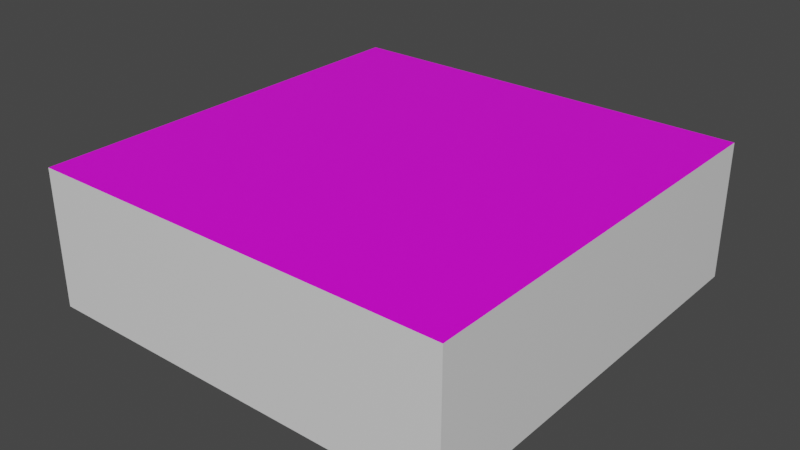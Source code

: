 # Source: Cubeplatform3.blend  (saved by Blender 2.80.75; exported with 4.5.12 LTS)
import bpy
from mathutils import Matrix  # noqa: F401  (used for matrix-valued properties, if any)

bpy.ops.wm.read_factory_settings(use_empty=True)
scene = bpy.context.scene
scene.name = 'Scene'

# ---- collections
col_collection = bpy.data.collections.new('Collection'); scene.collection.children.link(col_collection)

# ---- images (referenced by path relative to the original .blend; pixels are not part of the script)
import os
ASSET_DIR = os.environ.get("B2B_ASSET_DIR", "")  # directory of the original .blend (textures are referenced by path, not embedded)
HERE = os.path.dirname(os.path.abspath(__file__))  # packed textures are extracted next to this script under _unpacked/

def load_image(name, relpath, width, height, colorspace="sRGB"):
    """Load a texture the original file referenced (path relative to the .blend, or extracted next to this script)."""
    p = next((c for c in (os.path.join(HERE, relpath), os.path.join(ASSET_DIR, relpath)) if relpath and os.path.exists(c)), "")
    if p:
        img = bpy.data.images.load(p, check_existing=True)
        img.name = name
    else:  # same state as the original file: an image datablock whose file is absent (Cycles renders it pink)
        img = bpy.data.images.new(name, width, height)
        img.source = "FILE"
        img.filepath = "//" + (relpath or name)
    img.colorspace_settings.name = colorspace
    return img
img_compass3_jpg = load_image('Compass3.jpg', 'Compass3.jpg', 1024, 1024, 'sRGB')

# ---- materials (node trees are filled in below, after node groups)
mat_compass1 = bpy.data.materials.new('compass1')
mat_compass1.alpha_threshold = 0.0
mat_compass1.use_transparent_shadow = False
mat_compass1.line_color = (0.0, 0.0, 0.0, 1.0)
mat_compass3 = bpy.data.materials.new('compass3')
mat_compass3.alpha_threshold = 0.0
mat_compass3.use_transparent_shadow = False
mat_compass3.line_color = (0.0, 0.0, 0.0, 1.0)

# ---- material node trees
mat_compass1.use_nodes = True; mat_compass1.node_tree.nodes.clear()
_N = mat_compass1.node_tree.nodes; _L = mat_compass1.node_tree.links
n0 = _N.new('ShaderNodeOutputMaterial'); n0.name = 'Material Output'; n0.location = (300, 238)
n1 = _N.new('ShaderNodeBsdfPrincipled'); n1.name = 'Principled BSDF'; n1.location = (10, 238)
n1.distribution = 'GGX'
n1.subsurface_method = 'BURLEY'
n1.inputs[2].default_value = 0.4
n1.inputs[3].default_value = 1.45
n1.inputs[27].default_value = (0.0, 0.0, 0.0, 1.0)
n1.inputs[28].default_value = 1.0
_L.new(n1.outputs[0], n0.inputs[0])
n0.is_active_output = True
mat_compass3.use_nodes = True; mat_compass3.node_tree.nodes.clear()
_N = mat_compass3.node_tree.nodes; _L = mat_compass3.node_tree.links
n0 = _N.new('ShaderNodeOutputMaterial'); n0.name = 'Material Output'; n0.location = (300, 238)
n1 = _N.new('ShaderNodeBsdfPrincipled'); n1.name = 'Principled BSDF'; n1.location = (10, 238)
n1.distribution = 'GGX'
n1.subsurface_method = 'BURLEY'
n1.inputs[2].default_value = 0.4
n1.inputs[3].default_value = 1.45
n1.inputs[27].default_value = (0.0, 0.0, 0.0, 1.0)
n1.inputs[28].default_value = 1.0
n2 = _N.new('ShaderNodeTexImage'); n2.name = 'Image Texture'; n2.location = (-280, 218)
n2.image = img_compass3_jpg
_L.new(n1.outputs[0], n0.inputs[0])
_L.new(n2.outputs[0], n1.inputs[0])
n0.is_active_output = True

# ---- world
world_world = bpy.data.worlds.new('World'); scene.world = world_world
world_world.use_nodes = True; world_world.node_tree.nodes.clear()
_N = world_world.node_tree.nodes; _L = world_world.node_tree.links
n0 = _N.new('ShaderNodeOutputWorld'); n0.name = 'World Output'; n0.location = (300, 300)
n1 = _N.new('ShaderNodeBackground'); n1.name = 'Background'; n1.location = (10, 300)
n1.inputs[0].default_value = (0.05088, 0.05088, 0.05088, 1.0)
_L.new(n1.outputs[0], n0.inputs[0])
n0.is_active_output = True
world_world.color = (0.05088, 0.05088, 0.05088)
world_world.use_sun_shadow = False
world_world.sun_shadow_jitter_overblur = 0.0

# ---- meshes
me_cube_002 = bpy.data.meshes.new('Cube.002')
me_cube_002.from_pydata([(8.456, 8.456, 8.456), (8.456, 8.456, -8.456), (8.456, -8.456, 8.456), (8.456, -8.456, -8.456), (-8.456, 8.456, 8.456), (-8.456, 8.456, -8.456), (-8.456, -8.456, 8.456), (-8.456, -8.456, -8.456)], [], [(0, 4, 6, 2), (3, 2, 6, 7), (7, 6, 4, 5), (5, 1, 3, 7), (1, 0, 2, 3), (5, 4, 0, 1)])
me_cube_002.polygons.foreach_set('material_index', [1, 0, 0, 0, 0, 0])
_uv = me_cube_002.uv_layers.new(name='UVMap')
_uv.uv.foreach_set('vector', [9.919e-05, 9.941e-05, 0.9999, 9.919e-05, 0.9999, 0.9841, 9.924e-05, 0.9841, 0.375, 0.25, 0.625, 0.25, 0.625, 0.5, 0.375, 0.5, 0.375, 0.5, 0.625, 0.5, 0.625, 0.75, 0.375, 0.75, 0.375, 0.75, 0.625, 0.75, 0.625, 1.0, 0.375, 1.0, 0.125, 0.5, 0.375, 0.5, 0.375, 0.75, 0.125, 0.75, 0.625, 0.5, 0.875, 0.5, 0.875, 0.75, 0.625, 0.75])
me_cube_002.materials.append(mat_compass1)
me_cube_002.materials.append(mat_compass3)
me_cube_002.use_remesh_preserve_volume = False
me_cube_002.use_remesh_preserve_attributes = False
me_cube_002.use_mirror_vertex_groups = False
me_cube_002.update()

# ---- objects
ob_cube_002 = bpy.data.objects.new('Cube.002', me_cube_002)

# ---- transforms, parenting, visibility, modifiers, constraints
ob_cube_002.location = (0.7816, 1.863, 1.104)
ob_cube_002.scale = (1.0, 1.0, 0.3241)
ob_cube_002.lock_rotations_4d = False
ob_cube_002.empty_display_type = 'ARROWS'
ob_cube_002.lineart.crease_threshold = 0.0

# ---- collection membership
col_collection.objects.link(ob_cube_002)

# ---- scene / render settings (as saved in the file)
scene.frame_start = 1; scene.frame_end = 250; scene.frame_set(0)
scene.render.engine = 'BLENDER_EEVEE_NEXT'
scene.cycles.use_denoising = False
scene.cycles.samples = 128
scene.cycles.sampling_pattern = 'TABULATED_SOBOL'
scene.cycles.use_adaptive_sampling = False
scene.cycles.use_light_tree = False
scene.view_settings.view_transform = 'Filmic'
bpy.context.view_layer.update()

# ---- added for rendering (the .blend has no active camera and no usable light): camera, sun
cam_auto = bpy.data.cameras.new('AutoCamera')
cam_auto.lens = 50.0
cam_auto.sensor_width = 36.0
cam_auto.clip_end = 1000.0
ob_auto_camera = bpy.data.objects.new('AutoCamera', cam_auto)
scene.collection.objects.link(ob_auto_camera)
ob_auto_camera.location = (23.4843, -25.3802, 19.2664)
ob_auto_camera.rotation_euler = (1.09748, -7.21219e-08, 0.694738)
scene.camera = ob_auto_camera
light_auto_sun = bpy.data.lights.new('AutoSun', 'SUN')
light_auto_sun.energy = 3.0
light_auto_sun.angle = 0.0523599
ob_auto_sun = bpy.data.objects.new('AutoSun', light_auto_sun)
scene.collection.objects.link(ob_auto_sun)
ob_auto_sun.rotation_euler = (0.872665, 0.174533, 0.523599)
bpy.context.view_layer.update()
